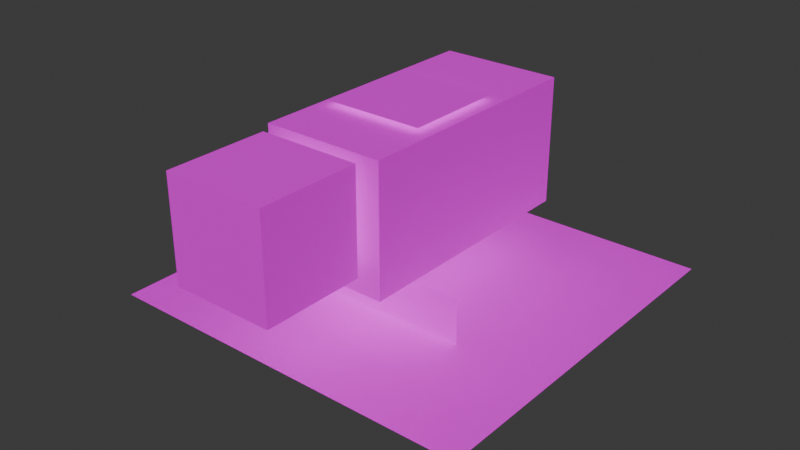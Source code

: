 # Source: cuboid-pet.blend  (saved by Blender 4.2.66; exported with 4.5.12 LTS)
import bpy
from mathutils import Matrix  # noqa: F401  (used for matrix-valued properties, if any)

bpy.ops.wm.read_factory_settings(use_empty=True)
scene = bpy.context.scene
scene.name = 'Scene'

# ---- collections
col_cuboid_pet = bpy.data.collections.new('cuboid-pet'); scene.collection.children.link(col_cuboid_pet)

# ---- images (referenced by path relative to the original .blend; pixels are not part of the script)
import os
ASSET_DIR = os.environ.get("B2B_ASSET_DIR", "")  # directory of the original .blend (textures are referenced by path, not embedded)
HERE = os.path.dirname(os.path.abspath(__file__))  # packed textures are extracted next to this script under _unpacked/

def load_image(name, relpath, width, height, colorspace="sRGB"):
    """Load a texture the original file referenced (path relative to the .blend, or extracted next to this script)."""
    p = next((c for c in (os.path.join(HERE, relpath), os.path.join(ASSET_DIR, relpath)) if relpath and os.path.exists(c)), "")
    if p:
        img = bpy.data.images.load(p, check_existing=True)
        img.name = name
    else:  # same state as the original file: an image datablock whose file is absent (Cycles renders it pink)
        img = bpy.data.images.new(name, width, height)
        img.source = "FILE"
        img.filepath = "//" + (relpath or name)
    img.colorspace_settings.name = colorspace
    return img
img_cuboid_pet_tex_png = load_image('cuboid-pet.tex.png', 'cuboid-pet.tex.png', 1024, 1024, 'sRGB')

# ---- materials (node trees are filled in below, after node groups)
mat_cuboid_pet_material = bpy.data.materials.new('cuboid-pet-material')

# ---- material node trees
mat_cuboid_pet_material.use_nodes = True; mat_cuboid_pet_material.node_tree.nodes.clear()
_N = mat_cuboid_pet_material.node_tree.nodes; _L = mat_cuboid_pet_material.node_tree.links
n0 = _N.new('ShaderNodeBsdfPrincipled'); n0.name = 'Principled BSDF'; n0.location = (10, 300)
n1 = _N.new('ShaderNodeOutputMaterial'); n1.name = 'Material Output'; n1.location = (300, 300)
n1.target = 'CYCLES'
n2 = _N.new('ShaderNodeTexImage'); n2.name = 'Image Texture'; n2.location = (-276, 363)
n2.image = img_cuboid_pet_tex_png
n3 = _N.new('ShaderNodeOutputMaterial'); n3.name = 'Material Output.001'; n3.location = (300, 80)
n3.target = 'EEVEE'
n4 = _N.new('ShaderNodeMixShader'); n4.name = 'Mix Shader'; n4.location = (300, -140)
n4.label = 'Disable Shadow'
n4.hide = True
n5 = _N.new('ShaderNodeLightPath'); n5.name = 'Light Path'; n5.location = (300, -105)
n5.hide = True
n6 = _N.new('ShaderNodeBsdfTransparent'); n6.name = 'Transparent BSDF'; n6.location = (300, -175)
n6.hide = True
_L.new(n0.outputs[0], n1.inputs[0])
_L.new(n2.outputs[0], n0.inputs[0])
_L.new(n2.outputs[1], n0.inputs[4])
_L.new(n0.outputs[0], n4.inputs[1])
_L.new(n4.outputs[0], n3.inputs[0])
_L.new(n5.outputs[1], n4.inputs[0])
_L.new(n6.outputs[0], n4.inputs[2])
n1.is_active_output = True

# ---- world
world_world = bpy.data.worlds.new('World'); scene.world = world_world
world_world.use_nodes = True; world_world.node_tree.nodes.clear()
_N = world_world.node_tree.nodes; _L = world_world.node_tree.links
n0 = _N.new('ShaderNodeOutputWorld'); n0.name = 'World Output'; n0.location = (300, 300)
n1 = _N.new('ShaderNodeBackground'); n1.name = 'Background'; n1.location = (10, 300)
n1.inputs[0].default_value = (0.05088, 0.05088, 0.05088, 1.0)
_L.new(n1.outputs[0], n0.inputs[0])
n0.is_active_output = True
world_world.color = (0.05088, 0.05088, 0.05088)
world_world.use_sun_shadow = False
world_world.sun_shadow_jitter_overblur = 0.0

# ---- meshes
me_cube_003 = bpy.data.meshes.new('Cube.003')
me_cube_003.from_pydata([(0.2, -0.7, 0.73), (-0.2, -0.7, 0.73), (0.2, -0.3, 0.73), (-0.2, -0.3, 0.73), (0.2, -0.7, 0.33), (-0.2, -0.7, 0.33), (0.2, -0.3, 0.33), (-0.2, -0.3, 0.33), (0.24, -0.24, 0.73), (-0.24, -0.24, 0.73), (0.24, 0.74, 0.73), (-0.24, 0.74, 0.73), (0.24, -0.24, 0.23), (-0.24, -0.24, 0.23), (0.24, 0.74, 0.23), (-0.24, 0.74, 0.23), (-0.3, -0.05, -0.019), (0.3, -0.05, -0.019), (-0.3, 0.55, -0.019), (0.3, 0.55, -0.019), (-0.75, -0.5, 5.96e-08), (0.75, -0.5, 5.96e-08), (-0.75, 1.0, 5.96e-08), (0.75, 1.0, 5.96e-08), (0.2, 0.4, 0.751), (-0.2, 0.4, 0.751), (0.2, 0.0, 0.751), (-0.2, 0.0, 0.751), (0.375, 3.725e-09, 0.181), (-0.375, 3.725e-09, 0.181), (0.375, 3.725e-09, -0.194), (-0.375, 3.725e-09, -0.194)], [], [(0, 2, 3, 1), (2, 6, 7, 3), (6, 4, 5, 7), (4, 0, 1, 5), (2, 0, 4, 6), (7, 5, 1, 3), (8, 10, 11, 9), (10, 14, 15, 11), (14, 12, 13, 15), (12, 8, 9, 13), (10, 8, 12, 14), (15, 13, 9, 11), (16, 17, 19, 18), (20, 21, 23, 22), (24, 25, 27, 26), (28, 29, 31, 30)])
_uv = me_cube_003.uv_layers.new(name='UVMap')
_uv.uv.foreach_set('vector', [0.1562, 0.6875, 0.1562, 0.8438, 2.533e-07, 0.8438, 1.49e-08, 0.6875, 0.3125, 0.375, 0.3125, 0.5312, 0.1563, 0.5312, 0.1563, 0.375, 0.3125, 0.6875, 0.3125, 0.8438, 0.1563, 0.8438, 0.1563, 0.6875, 0.1562, 0.375, 0.1562, 0.5312, 2.16e-08, 0.5312, 3.65e-08, 0.375, 0.3125, 0.6875, 0.1562, 0.6875, 0.1562, 0.5312, 0.3125, 0.5312, 3.883e-08, 0.5312, 0.1562, 0.5312, 0.1562, 0.6875, 2.179e-07, 0.6875, 0.5312, 0.2969, 0.5312, 0.4531, 0.375, 0.4531, 0.375, 0.2969, 1.0, 0.4531, 1.0, 0.8438, 0.8438, 0.8438, 0.8438, 0.4531, 0.6875, 0.2969, 0.6875, 0.4531, 0.5312, 0.4531, 0.5312, 0.2969, 0.6875, 0.4531, 0.6875, 0.8438, 0.5312, 0.8438, 0.5312, 0.4531, 0.8438, 0.8438, 0.6875, 0.8438, 0.6875, 0.4531, 0.8437, 0.4531, 0.375, 0.4531, 0.5312, 0.4531, 0.5312, 0.8438, 0.375, 0.8438, 0.8, 1.0, 0.7, 1.0, 0.7, 0.9, 0.8, 0.9, 1.0, 1.0, 0.9, 1.0, 0.9, 0.9, 1.0, 0.9, 0.8438, 0.4531, 0.6875, 0.4531, 0.6875, 0.2969, 0.8438, 0.2969, 0.25, 1.0, -0.0003906, 1.0, -0.0003906, 0.875, 0.25, 0.875])
me_cube_003.materials.append(mat_cuboid_pet_material)
me_cube_003.update()
arm_armature_001 = bpy.data.armatures.new('Armature.001')  # bones are not reproduced

# ---- objects
ob_cuboid_pet_mesh = bpy.data.objects.new('cuboid-pet-mesh', me_cube_003)
ob_cuboid_pet_armature = bpy.data.objects.new('cuboid-pet-armature', arm_armature_001)

# ---- transforms, parenting, visibility, modifiers, constraints
ob_cuboid_pet_mesh.parent = ob_cuboid_pet_armature
ob_cuboid_pet_mesh.location = (0.0, 0.0, 0.0)
ob_cuboid_pet_mesh.visible_shadow = False
_vg = ob_cuboid_pet_mesh.vertex_groups.new(name='hips_bone')
_vg.add([8, 9, 10, 11, 12, 13, 14, 15, 24, 25, 26, 27], 1.0, 'REPLACE')
_vg = ob_cuboid_pet_mesh.vertex_groups.new(name='head_bone')
_vg.add([0, 1, 2, 3, 4, 5, 6, 7], 1.0, 'REPLACE')
_vg = ob_cuboid_pet_mesh.vertex_groups.new(name='shadow_bone')
for _i, _w in zip([16, 17, 18, 19, 20, 21, 22, 23, 28, 29, 30, 31], [1.0, 1.0, 1.0, 1.0, 0.0, 0.0, 0.0, 0.0, 0.0, 0.0, 0.0, 0.0]): _vg.add([_i], _w, 'REPLACE')
_m = ob_cuboid_pet_mesh.modifiers.new('Armature', 'ARMATURE')
_m.object = ob_cuboid_pet_armature
ob_cuboid_pet_armature.location = (0.0, 0.0, 0.0)

# ---- collection membership
col_cuboid_pet.objects.link(ob_cuboid_pet_mesh)
col_cuboid_pet.objects.link(ob_cuboid_pet_armature)

# ---- scene / render settings (as saved in the file)
scene.frame_start = 0; scene.frame_end = 22; scene.frame_set(20)
scene.render.engine = 'BLENDER_EEVEE_NEXT'
scene.cycles.sampling_pattern = 'TABULATED_SOBOL'
scene.eevee.ray_tracing_options.trace_max_roughness = 0.0
bpy.context.view_layer.update()

# ---- added for rendering (the .blend has no active camera and no usable light): camera, sun
cam_auto = bpy.data.cameras.new('AutoCamera')
cam_auto.lens = 50.0
cam_auto.sensor_width = 36.0
cam_auto.clip_end = 1000.0
ob_auto_camera = bpy.data.objects.new('AutoCamera', cam_auto)
scene.collection.objects.link(ob_auto_camera)
ob_auto_camera.location = (2.27256, -2.57707, 2.09655)
ob_auto_camera.rotation_euler = (1.09748, -7.21219e-08, 0.694738)
scene.camera = ob_auto_camera
light_auto_sun = bpy.data.lights.new('AutoSun', 'SUN')
light_auto_sun.energy = 3.0
light_auto_sun.angle = 0.0523599
ob_auto_sun = bpy.data.objects.new('AutoSun', light_auto_sun)
scene.collection.objects.link(ob_auto_sun)
ob_auto_sun.rotation_euler = (0.872665, 0.174533, 0.523599)
bpy.context.view_layer.update()
